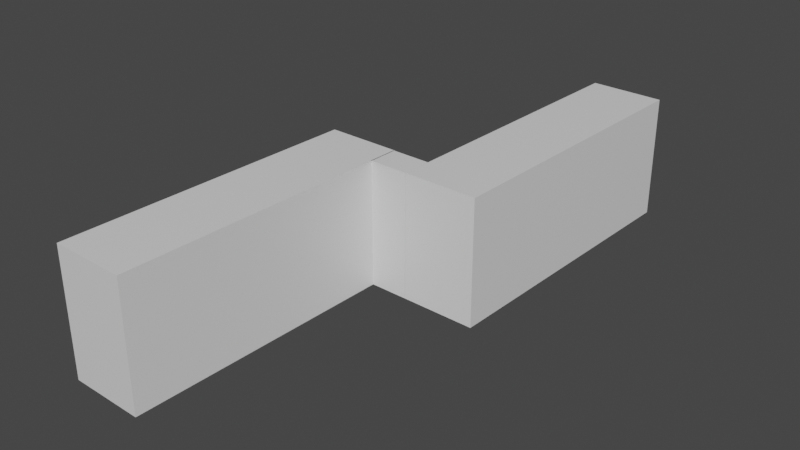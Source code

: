 # Source: wohnheim_v0.1.blend  (saved by Blender 2.93.20; exported with 4.5.12 LTS)
import bpy
from mathutils import Matrix  # noqa: F401  (used for matrix-valued properties, if any)

bpy.ops.wm.read_factory_settings(use_empty=True)
scene = bpy.context.scene
scene.name = 'Scene'

# ---- collections
col_collection = bpy.data.collections.new('Collection'); scene.collection.children.link(col_collection)

# ---- materials (node trees are filled in below, after node groups)
mat_material = bpy.data.materials.new('Material')
mat_material.alpha_threshold = 0.0
mat_material.use_transparent_shadow = False
mat_material.line_color = (0.0, 0.0, 0.0, 1.0)

# ---- material node trees
mat_material.use_nodes = True; mat_material.node_tree.nodes.clear()
_N = mat_material.node_tree.nodes; _L = mat_material.node_tree.links
n0 = _N.new('ShaderNodeOutputMaterial'); n0.name = 'Material Output'; n0.location = (300, 300)
n1 = _N.new('ShaderNodeBsdfPrincipled'); n1.name = 'Principled BSDF'; n1.location = (10, 300)
n1.distribution = 'GGX'
n1.subsurface_method = 'BURLEY'
n1.inputs[2].default_value = 0.4
n1.inputs[3].default_value = 1.45
n1.inputs[27].default_value = (0.0, 0.0, 0.0, 1.0)
n1.inputs[28].default_value = 1.0
_L.new(n1.outputs[0], n0.inputs[0])
n0.is_active_output = True

# ---- world
world_world = bpy.data.worlds.new('World'); scene.world = world_world
world_world.use_nodes = True; world_world.node_tree.nodes.clear()
_N = world_world.node_tree.nodes; _L = world_world.node_tree.links
n0 = _N.new('ShaderNodeOutputWorld'); n0.name = 'World Output'; n0.location = (300, 300)
n1 = _N.new('ShaderNodeBackground'); n1.name = 'Background'; n1.location = (10, 300)
n1.inputs[0].default_value = (0.05088, 0.05088, 0.05088, 1.0)
_L.new(n1.outputs[0], n0.inputs[0])
n0.is_active_output = True
world_world.color = (0.05088, 0.05088, 0.05088)
world_world.use_sun_shadow = False
world_world.sun_shadow_jitter_overblur = 0.0

# ---- meshes
me_cube = bpy.data.meshes.new('Cube')
me_cube.from_pydata([(1.0, 1.0, 1.0), (1.0, 1.0, -1.0), (1.0, -1.0, 1.0), (1.0, -1.0, -1.0), (-1.0, 1.0, 1.0), (-1.0, 1.0, -1.0), (-1.0, -1.0, 1.0), (-1.0, -1.0, -1.0)], [], [(0, 4, 6, 2), (3, 2, 6, 7), (7, 6, 4, 5), (5, 1, 3, 7), (1, 0, 2, 3), (5, 4, 0, 1)])
_uv = me_cube.uv_layers.new(name='UVMap')
_uv.uv.foreach_set('vector', [0.625, 0.5, 0.875, 0.5, 0.875, 0.75, 0.625, 0.75, 0.375, 0.75, 0.625, 0.75, 0.625, 1.0, 0.375, 1.0, 0.375, 0.0, 0.625, 0.0, 0.625, 0.25, 0.375, 0.25, 0.125, 0.5, 0.375, 0.5, 0.375, 0.75, 0.125, 0.75, 0.375, 0.5, 0.625, 0.5, 0.625, 0.75, 0.375, 0.75, 0.375, 0.25, 0.625, 0.25, 0.625, 0.5, 0.375, 0.5])
me_cube.materials.append(mat_material)
me_cube.use_remesh_preserve_volume = False
me_cube.use_remesh_preserve_attributes = False
me_cube.use_mirror_vertex_groups = False
me_cube.update()
me_cube_001 = bpy.data.meshes.new('Cube.001')
me_cube_001.from_pydata([(1.0, 1.0, 1.0), (1.0, 1.0, -1.0), (1.0, -1.0, 1.0), (1.0, -1.0, -1.0), (-1.0, 1.0, 1.0), (-1.0, 1.0, -1.0), (-1.0, -1.0, 1.0), (-1.0, -1.0, -1.0)], [], [(0, 4, 6, 2), (3, 2, 6, 7), (7, 6, 4, 5), (5, 1, 3, 7), (1, 0, 2, 3), (5, 4, 0, 1)])
_uv = me_cube_001.uv_layers.new(name='UVMap')
_uv.uv.foreach_set('vector', [0.625, 0.5, 0.875, 0.5, 0.875, 0.75, 0.625, 0.75, 0.375, 0.75, 0.625, 0.75, 0.625, 1.0, 0.375, 1.0, 0.375, 0.0, 0.625, 0.0, 0.625, 0.25, 0.375, 0.25, 0.125, 0.5, 0.375, 0.5, 0.375, 0.75, 0.125, 0.75, 0.375, 0.5, 0.625, 0.5, 0.625, 0.75, 0.375, 0.75, 0.375, 0.25, 0.625, 0.25, 0.625, 0.5, 0.375, 0.5])
me_cube_001.materials.append(mat_material)
me_cube_001.use_remesh_preserve_volume = False
me_cube_001.use_remesh_preserve_attributes = False
me_cube_001.use_mirror_vertex_groups = False
me_cube_001.update()

# ---- objects
ob_wohnheim_1 = bpy.data.objects.new('wohnheim_1', me_cube)
ob_wohnheim_2 = bpy.data.objects.new('wohnheim_2', me_cube_001)
ob_durchgang = bpy.data.objects.new('durchgang', me_cube_001)

# ---- transforms, parenting, visibility, modifiers, constraints
ob_wohnheim_1.location = (-13.04, 221.3, 12.5)
ob_wohnheim_1.rotation_euler = (0.0, -0.0, -0.02533)
ob_wohnheim_1.scale = (7.5, 30.0, 12.5)
ob_wohnheim_1.lock_rotations_4d = False
ob_wohnheim_1.empty_display_type = 'ARROWS'
ob_wohnheim_1.lineart.crease_threshold = 0.0
ob_wohnheim_2.location = (11.16, 274.6, 12.5)
ob_wohnheim_2.rotation_euler = (0.0, -0.0, -0.02533)
ob_wohnheim_2.scale = (7.5, 30.0, 12.5)
ob_wohnheim_2.lock_rotations_4d = False
ob_wohnheim_2.empty_display_type = 'ARROWS'
ob_wohnheim_2.lineart.crease_threshold = 0.0
ob_durchgang.location = (-1.101, 247.9, 12.5)
ob_durchgang.rotation_euler = (0.0, -0.0, -0.02533)
ob_durchgang.scale = (4.0, 3.0, 12.5)
ob_durchgang.lock_rotations_4d = False
ob_durchgang.empty_display_type = 'ARROWS'
ob_durchgang.lineart.crease_threshold = 0.0

# ---- collection membership
col_collection.objects.link(ob_wohnheim_1)
col_collection.objects.link(ob_wohnheim_2)
col_collection.objects.link(ob_durchgang)

# ---- scene / render settings (as saved in the file)
scene.frame_start = 1; scene.frame_end = 250; scene.frame_set(1)
scene.render.engine = 'BLENDER_EEVEE_NEXT'
scene.cycles.use_denoising = False
scene.cycles.samples = 128
scene.cycles.sampling_pattern = 'TABULATED_SOBOL'
scene.cycles.use_adaptive_sampling = False
scene.cycles.use_light_tree = False
scene.view_settings.view_transform = 'Filmic'
bpy.context.view_layer.update()

# ---- added for rendering (the .blend has no active camera and no usable light): camera, sun
cam_auto = bpy.data.cameras.new('AutoCamera')
cam_auto.lens = 50.0
cam_auto.sensor_width = 36.0
cam_auto.clip_end = 2003.26
ob_auto_camera = bpy.data.objects.new('AutoCamera', cam_auto)
scene.collection.objects.link(ob_auto_camera)
ob_auto_camera.location = (113.205, 110.981, 103.817)
ob_auto_camera.rotation_euler = (1.09748, -7.21219e-08, 0.694738)
scene.camera = ob_auto_camera
light_auto_sun = bpy.data.lights.new('AutoSun', 'SUN')
light_auto_sun.energy = 3.0
light_auto_sun.angle = 0.0523599
ob_auto_sun = bpy.data.objects.new('AutoSun', light_auto_sun)
scene.collection.objects.link(ob_auto_sun)
ob_auto_sun.rotation_euler = (0.872665, 0.174533, 0.523599)
bpy.context.view_layer.update()
